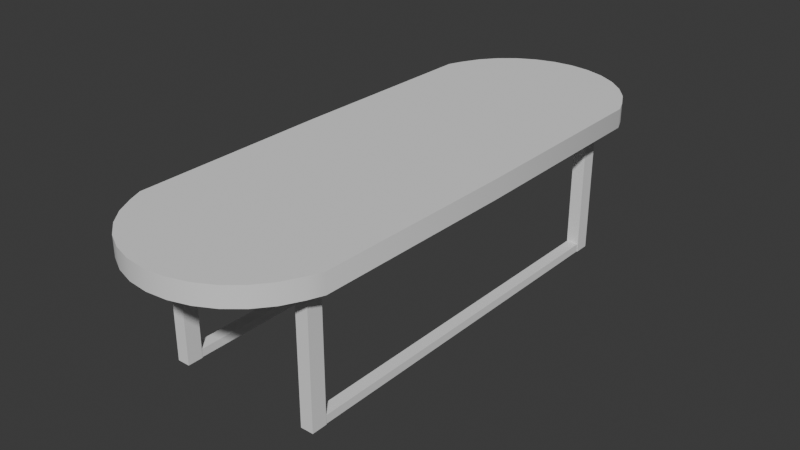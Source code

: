 # Source: MeetingTable.blend  (saved by Blender 4.2.67; exported with 4.5.12 LTS)
import bpy
from mathutils import Matrix  # noqa: F401  (used for matrix-valued properties, if any)

bpy.ops.wm.read_factory_settings(use_empty=True)
scene = bpy.context.scene
scene.name = 'Scene'

# ---- collections
col_collection = bpy.data.collections.new('Collection'); scene.collection.children.link(col_collection)
col_export = bpy.data.collections.new('Export'); scene.collection.children.link(col_export)

# ---- node groups
ng_smooth_by_angle = bpy.data.node_groups.new('Smooth by Angle', 'GeometryNodeTree')
_s = ng_smooth_by_angle.interface.new_socket(name='Mesh', in_out='OUTPUT', socket_type='NodeSocketGeometry')
_s = ng_smooth_by_angle.interface.new_socket(name='Mesh', in_out='INPUT', socket_type='NodeSocketGeometry')
_s = ng_smooth_by_angle.interface.new_socket(name='Angle', in_out='INPUT', socket_type='NodeSocketFloat')
_s.subtype = 'ANGLE'
_s.default_value = 0.5236
_s.min_value = 0.0
_s.max_value = 3.142
_s.description = 'Maximum face angle for smooth edges'
_s = ng_smooth_by_angle.interface.new_socket(name='Ignore Sharpness', in_out='INPUT', socket_type='NodeSocketBool')
_s.force_non_field = True
ng_smooth_by_angle.description = 'Set the sharpness of mesh edges based on the angle between the neighboring faces'
ng_smooth_by_angle.is_modifier = True
_N = ng_smooth_by_angle.nodes; _L = ng_smooth_by_angle.links
n0 = _N.new('GeometryNodeSetShadeSmooth'); n0.name = 'Set Shade Smooth'; n0.location = (120, -80)
n0.domain = 'EDGE'
n1 = _N.new('GeometryNodeSetShadeSmooth'); n1.name = 'Set Shade Smooth.001'; n1.location = (300, -80)
n2 = _N.new('NodeGroupOutput'); n2.name = 'Group Output'; n2.location = (480, -80)
n3 = _N.new('GeometryNodeInputMeshEdgeAngle'); n3.name = 'Edge Angle'; n3.location = (-440, -240)
n4 = _N.new('NodeGroupInput'); n4.name = 'Group Input'; n4.location = (-80, -80)
n5 = _N.new('GeometryNodeInputEdgeSmooth'); n5.name = 'Is Edge Smooth'; n5.location = (-260, -120)
n6 = _N.new('GeometryNodeInputShadeSmooth'); n6.name = 'Is Shade Smooth'; n6.location = (-440, -397)
n7 = _N.new('FunctionNodeCompare'); n7.name = 'Compare'; n7.location = (-260, -260)
n7.operation = 'LESS_EQUAL'
n7.inputs[6].default_value = (0.0, 0.0, 0.0, 0.0)
n7.inputs[7].default_value = (0.0, 0.0, 0.0, 0.0)
n8 = _N.new('FunctionNodeBooleanMath'); n8.name = 'Boolean Math.001'; n8.location = (-80, -260)
n9 = _N.new('NodeGroupInput'); n9.name = 'Group Input.001'; n9.location = (-440, -329)
n10 = _N.new('NodeGroupInput'); n10.name = 'Group Input.002'; n10.location = (-259, -189)
n11 = _N.new('FunctionNodeBooleanMath'); n11.name = 'Boolean Math'; n11.location = (-80, -149)
n11.operation = 'OR'
n12 = _N.new('FunctionNodeBooleanMath'); n12.name = 'Boolean Math.002'; n12.location = (-260, -380)
n12.operation = 'OR'
n13 = _N.new('NodeGroupInput'); n13.name = 'Group Input.003'; n13.location = (-440, -460)
_L.new(n3.outputs[0], n7.inputs[0])
_L.new(n1.outputs[0], n2.inputs[0])
_L.new(n9.outputs[1], n7.inputs[1])
_L.new(n7.outputs[0], n8.inputs[0])
_L.new(n4.outputs[0], n0.inputs[0])
_L.new(n0.outputs[0], n1.inputs[0])
_L.new(n8.outputs[0], n0.inputs[2])
_L.new(n10.outputs[2], n11.inputs[1])
_L.new(n5.outputs[0], n11.inputs[0])
_L.new(n11.outputs[0], n0.inputs[1])
_L.new(n13.outputs[2], n12.inputs[1])
_L.new(n6.outputs[0], n12.inputs[0])
_L.new(n12.outputs[0], n8.inputs[1])
n2.is_active_output = True

# ---- world
world_world = bpy.data.worlds.new('World'); scene.world = world_world
world_world.use_nodes = True; world_world.node_tree.nodes.clear()
_N = world_world.node_tree.nodes; _L = world_world.node_tree.links
n0 = _N.new('ShaderNodeOutputWorld'); n0.name = 'World Output'; n0.location = (300, 300)
n1 = _N.new('ShaderNodeBackground'); n1.name = 'Background'; n1.location = (10, 300)
n1.inputs[0].default_value = (0.05088, 0.05088, 0.05088, 1.0)
_L.new(n1.outputs[0], n0.inputs[0])
n0.is_active_output = True
world_world.color = (0.05088, 0.05088, 0.05088)
world_world.sun_shadow_jitter_overblur = 0.0

# ---- meshes
me_cylinder = bpy.data.meshes.new('Cylinder')
me_cylinder.from_pydata([(0.0, 2.711, -1.0), (0.0, 2.711, 1.0), (0.1951, 2.692, -1.0), (0.1951, 2.692, 1.0), (0.3827, 2.635, -1.0), (0.3827, 2.635, 1.0), (0.5556, 2.543, -1.0), (0.5556, 2.543, 1.0), (0.7071, 2.418, -1.0), (0.7071, 2.418, 1.0), (0.8315, 2.267, -1.0), (0.8315, 2.267, 1.0), (0.9239, 2.094, -1.0), (0.9239, 2.094, 1.0), (0.9808, 1.957, -1.0), (0.9808, 1.957, 1.0), (1.0, 0.0, -1.0), (1.0, 0.0, 1.0), (0.9808, -1.957, -1.0), (0.9808, -1.957, 1.0), (0.9239, -2.094, -1.0), (0.9239, -2.094, 1.0), (0.8315, -2.267, -1.0), (0.8315, -2.267, 1.0), (0.7071, -2.418, -1.0), (0.7071, -2.418, 1.0), (0.5556, -2.543, -1.0), (0.5556, -2.543, 1.0), (0.3827, -2.635, -1.0), (0.3827, -2.635, 1.0), (0.1951, -2.692, -1.0), (0.1951, -2.692, 1.0), (0.0, -2.711, -1.0), (0.0, -2.711, 1.0), (-0.1951, -2.692, -1.0), (-0.1951, -2.692, 1.0), (-0.3827, -2.635, -1.0), (-0.3827, -2.635, 1.0), (-0.5556, -2.543, -1.0), (-0.5556, -2.543, 1.0), (-0.7071, -2.418, -1.0), (-0.7071, -2.418, 1.0), (-0.8315, -2.267, -1.0), (-0.8315, -2.267, 1.0), (-0.9239, -2.094, -1.0), (-0.9239, -2.094, 1.0), (-0.9808, -1.957, -1.0), (-0.9808, -1.957, 1.0), (-1.0, 0.0, -1.0), (-1.0, 0.0, 1.0), (-0.9808, 1.957, -1.0), (-0.9808, 1.957, 1.0), (-0.9239, 2.094, -1.0), (-0.9239, 2.094, 1.0), (-0.8315, 2.267, -1.0), (-0.8315, 2.267, 1.0), (-0.7071, 2.418, -1.0), (-0.7071, 2.418, 1.0), (-0.5556, 2.543, -1.0), (-0.5556, 2.543, 1.0), (-0.3827, 2.635, -1.0), (-0.3827, 2.635, 1.0), (-0.1951, 2.692, -1.0), (-0.1951, 2.692, 1.0)], [], [(0, 1, 3, 2), (2, 3, 5, 4), (4, 5, 7, 6), (6, 7, 9, 8), (8, 9, 11, 10), (10, 11, 13, 12), (12, 13, 15, 14), (14, 15, 17, 16), (16, 17, 19, 18), (18, 19, 21, 20), (20, 21, 23, 22), (22, 23, 25, 24), (24, 25, 27, 26), (26, 27, 29, 28), (28, 29, 31, 30), (30, 31, 33, 32), (32, 33, 35, 34), (34, 35, 37, 36), (36, 37, 39, 38), (38, 39, 41, 40), (40, 41, 43, 42), (42, 43, 45, 44), (44, 45, 47, 46), (46, 47, 49, 48), (48, 49, 51, 50), (50, 51, 53, 52), (52, 53, 55, 54), (54, 55, 57, 56), (56, 57, 59, 58), (58, 59, 61, 60), (3, 1, 63, 61, 59, 57, 55, 53, 51, 49, 47, 45, 43, 41, 39, 37, 35, 33, 31, 29, 27, 25, 23, 21, 19, 17, 15, 13, 11, 9, 7, 5), (60, 61, 63, 62), (62, 63, 1, 0), (0, 2, 4, 6, 8, 10, 12, 14, 16, 18, 20, 22, 24, 26, 28, 30, 32, 34, 36, 38, 40, 42, 44, 46, 48, 50, 52, 54, 56, 58, 60, 62)])
me_cylinder.polygons.foreach_set('use_smooth', [True] * 34)
_uv = me_cylinder.uv_layers.new(name='UVMap')
_uv.uv.foreach_set('vector', [1.0, 0.5, 1.0, 1.0, 0.9688, 1.0, 0.9688, 0.5, 0.9688, 0.5, 0.9688, 1.0, 0.9375, 1.0, 0.9375, 0.5, 0.9375, 0.5, 0.9375, 1.0, 0.9062, 1.0, 0.9062, 0.5, 0.9062, 0.5, 0.9062, 1.0, 0.875, 1.0, 0.875, 0.5, 0.875, 0.5, 0.875, 1.0, 0.8438, 1.0, 0.8438, 0.5, 0.8438, 0.5, 0.8438, 1.0, 0.8125, 1.0, 0.8125, 0.5, 0.8125, 0.5, 0.8125, 1.0, 0.7812, 1.0, 0.7812, 0.5, 0.7812, 0.5, 0.7812, 1.0, 0.75, 1.0, 0.75, 0.5, 0.75, 0.5, 0.75, 1.0, 0.7188, 1.0, 0.7188, 0.5, 0.7188, 0.5, 0.7188, 1.0, 0.6875, 1.0, 0.6875, 0.5, 0.6875, 0.5, 0.6875, 1.0, 0.6562, 1.0, 0.6562, 0.5, 0.6562, 0.5, 0.6562, 1.0, 0.625, 1.0, 0.625, 0.5, 0.625, 0.5, 0.625, 1.0, 0.5938, 1.0, 0.5938, 0.5, 0.5938, 0.5, 0.5938, 1.0, 0.5625, 1.0, 0.5625, 0.5, 0.5625, 0.5, 0.5625, 1.0, 0.5312, 1.0, 0.5312, 0.5, 0.5312, 0.5, 0.5312, 1.0, 0.5, 1.0, 0.5, 0.5, 0.5, 0.5, 0.5, 1.0, 0.4688, 1.0, 0.4688, 0.5, 0.4688, 0.5, 0.4688, 1.0, 0.4375, 1.0, 0.4375, 0.5, 0.4375, 0.5, 0.4375, 1.0, 0.4062, 1.0, 0.4062, 0.5, 0.4062, 0.5, 0.4062, 1.0, 0.375, 1.0, 0.375, 0.5, 0.375, 0.5, 0.375, 1.0, 0.3438, 1.0, 0.3438, 0.5, 0.3438, 0.5, 0.3438, 1.0, 0.3125, 1.0, 0.3125, 0.5, 0.3125, 0.5, 0.3125, 1.0, 0.2812, 1.0, 0.2812, 0.5, 0.2812, 0.5, 0.2812, 1.0, 0.25, 1.0, 0.25, 0.5, 0.25, 0.5, 0.25, 1.0, 0.2188, 1.0, 0.2188, 0.5, 0.2188, 0.5, 0.2188, 1.0, 0.1875, 1.0, 0.1875, 0.5, 0.1875, 0.5, 0.1875, 1.0, 0.1562, 1.0, 0.1562, 0.5, 0.1562, 0.5, 0.1562, 1.0, 0.125, 1.0, 0.125, 0.5, 0.125, 0.5, 0.125, 1.0, 0.09375, 1.0, 0.09375, 0.5, 0.09375, 0.5, 0.09375, 1.0, 0.0625, 1.0, 0.0625, 0.5, 0.2968, 0.4854, 0.25, 0.49, 0.2032, 0.4854, 0.1582, 0.4717, 0.1167, 0.4496, 0.08029, 0.4197, 0.05045, 0.3833, 0.02827, 0.3418, 0.01461, 0.2968, 0.01, 0.25, 0.01461, 0.2032, 0.02827, 0.1582, 0.05045, 0.1167, 0.08029, 0.08029, 0.1167, 0.05045, 0.1582, 0.02827, 0.2032, 0.01461, 0.25, 0.01, 0.2968, 0.01461, 0.3418, 0.02827, 0.3833, 0.05045, 0.4197, 0.08029, 0.4496, 0.1167, 0.4717, 0.1582, 0.4854, 0.2032, 0.49, 0.25, 0.4854, 0.2968, 0.4717, 0.3418, 0.4496, 0.3833, 0.4197, 0.4197, 0.3833, 0.4496, 0.3418, 0.4717, 0.0625, 0.5, 0.0625, 1.0, 0.03125, 1.0, 0.03125, 0.5, 0.03125, 0.5, 0.03125, 1.0, 0.0, 1.0, 0.0, 0.5, 0.75, 0.49, 0.7968, 0.4854, 0.8418, 0.4717, 0.8833, 0.4496, 0.9197, 0.4197, 0.9496, 0.3833, 0.9717, 0.3418, 0.9854, 0.2968, 0.99, 0.25, 0.9854, 0.2032, 0.9717, 0.1582, 0.9496, 0.1167, 0.9197, 0.08029, 0.8833, 0.05045, 0.8418, 0.02827, 0.7968, 0.01461, 0.75, 0.01, 0.7032, 0.01461, 0.6582, 0.02827, 0.6167, 0.05045, 0.5803, 0.08029, 0.5504, 0.1167, 0.5283, 0.1582, 0.5146, 0.2032, 0.51, 0.25, 0.5146, 0.2968, 0.5283, 0.3418, 0.5504, 0.3833, 0.5803, 0.4197, 0.6167, 0.4496, 0.6582, 0.4717, 0.7032, 0.4854])
me_cylinder.use_mirror_y = True
me_cylinder.update()
me_cube_001 = bpy.data.meshes.new('Cube.001')
me_cube_001.from_pydata([(-1.0, -1.0, -1.0), (-1.0, -1.0, 1.0), (-1.0, 1.0, -1.0), (-1.0, 1.0, 1.0), (1.0, -1.0, -1.0), (1.0, -1.0, 1.0), (1.0, 1.0, -1.0), (1.0, 1.0, 1.0)], [], [(0, 1, 3, 2), (2, 3, 7, 6), (6, 7, 5, 4), (4, 5, 1, 0), (2, 6, 4, 0), (7, 3, 1, 5)])
_uv = me_cube_001.uv_layers.new(name='UVMap')
_uv.uv.foreach_set('vector', [0.375, 0.0, 0.625, 0.0, 0.625, 0.25, 0.375, 0.25, 0.375, 0.25, 0.625, 0.25, 0.625, 0.5, 0.375, 0.5, 0.375, 0.5, 0.625, 0.5, 0.625, 0.75, 0.375, 0.75, 0.375, 0.75, 0.625, 0.75, 0.625, 1.0, 0.375, 1.0, 0.125, 0.5, 0.375, 0.5, 0.375, 0.75, 0.125, 0.75, 0.625, 0.5, 0.875, 0.5, 0.875, 0.75, 0.625, 0.75])
me_cube_001.update()
me_cube_003 = bpy.data.meshes.new('Cube.003')
me_cube_003.from_pydata([(-1.0, -1.0, -1.0), (-1.0, -1.0, 1.0), (-1.0, 1.0, -1.0), (-1.0, 1.0, 1.0), (1.0, -1.0, -1.0), (1.0, -1.0, 1.0), (1.0, 1.0, -1.0), (1.0, 1.0, 1.0)], [], [(0, 1, 3, 2), (2, 3, 7, 6), (6, 7, 5, 4), (4, 5, 1, 0), (2, 6, 4, 0), (7, 3, 1, 5)])
_uv = me_cube_003.uv_layers.new(name='UVMap')
_uv.uv.foreach_set('vector', [0.375, 0.0, 0.625, 0.0, 0.625, 0.25, 0.375, 0.25, 0.375, 0.25, 0.625, 0.25, 0.625, 0.5, 0.375, 0.5, 0.375, 0.5, 0.625, 0.5, 0.625, 0.75, 0.375, 0.75, 0.375, 0.75, 0.625, 0.75, 0.625, 1.0, 0.375, 1.0, 0.125, 0.5, 0.375, 0.5, 0.375, 0.75, 0.125, 0.75, 0.625, 0.5, 0.875, 0.5, 0.875, 0.75, 0.625, 0.75])
me_cube_003.update()
me_cube_006 = bpy.data.meshes.new('Cube.006')
me_cube_006.from_pydata([(-1.0, -1.0, -1.0), (-1.0, -1.0, 1.0), (-1.0, 1.0, -1.0), (-1.0, 1.0, 1.0), (1.0, -1.0, -1.0), (1.0, -1.0, 1.0), (1.0, 1.0, -1.0), (1.0, 1.0, 1.0)], [], [(0, 1, 3, 2), (2, 3, 7, 6), (6, 7, 5, 4), (4, 5, 1, 0), (2, 6, 4, 0), (7, 3, 1, 5)])
_uv = me_cube_006.uv_layers.new(name='UVMap')
_uv.uv.foreach_set('vector', [0.375, 0.0, 0.625, 0.0, 0.625, 0.25, 0.375, 0.25, 0.375, 0.25, 0.625, 0.25, 0.625, 0.5, 0.375, 0.5, 0.375, 0.5, 0.625, 0.5, 0.625, 0.75, 0.375, 0.75, 0.375, 0.75, 0.625, 0.75, 0.625, 1.0, 0.375, 1.0, 0.125, 0.5, 0.375, 0.5, 0.375, 0.75, 0.125, 0.75, 0.625, 0.5, 0.875, 0.5, 0.875, 0.75, 0.625, 0.75])
me_cube_006.update()
me_cube_007 = bpy.data.meshes.new('Cube.007')
me_cube_007.from_pydata([(-1.0, -1.0, -1.0), (-1.0, -1.0, 1.0), (-1.0, 1.0, -1.0), (-1.0, 1.0, 1.0), (1.0, -1.0, -1.0), (1.0, -1.0, 1.0), (1.0, 1.0, -1.0), (1.0, 1.0, 1.0)], [], [(0, 1, 3, 2), (2, 3, 7, 6), (6, 7, 5, 4), (4, 5, 1, 0), (2, 6, 4, 0), (7, 3, 1, 5)])
_uv = me_cube_007.uv_layers.new(name='UVMap')
_uv.uv.foreach_set('vector', [0.375, 0.0, 0.625, 0.0, 0.625, 0.25, 0.375, 0.25, 0.375, 0.25, 0.625, 0.25, 0.625, 0.5, 0.375, 0.5, 0.375, 0.5, 0.625, 0.5, 0.625, 0.75, 0.375, 0.75, 0.375, 0.75, 0.625, 0.75, 0.625, 1.0, 0.375, 1.0, 0.125, 0.5, 0.375, 0.5, 0.375, 0.75, 0.125, 0.75, 0.625, 0.5, 0.875, 0.5, 0.875, 0.75, 0.625, 0.75])
me_cube_007.update()
me_cube_008 = bpy.data.meshes.new('Cube.008')
me_cube_008.from_pydata([(-1.0, -1.0, -1.0), (-1.0, -1.0, 1.0), (-1.0, 1.0, -1.0), (-1.0, 1.0, 1.0), (1.0, -1.0, -1.0), (1.0, -1.0, 1.0), (1.0, 1.0, -1.0), (1.0, 1.0, 1.0)], [], [(0, 1, 3, 2), (2, 3, 7, 6), (6, 7, 5, 4), (4, 5, 1, 0), (2, 6, 4, 0), (7, 3, 1, 5)])
_uv = me_cube_008.uv_layers.new(name='UVMap')
_uv.uv.foreach_set('vector', [0.375, 0.0, 0.625, 0.0, 0.625, 0.25, 0.375, 0.25, 0.375, 0.25, 0.625, 0.25, 0.625, 0.5, 0.375, 0.5, 0.375, 0.5, 0.625, 0.5, 0.625, 0.75, 0.375, 0.75, 0.375, 0.75, 0.625, 0.75, 0.625, 1.0, 0.375, 1.0, 0.125, 0.5, 0.375, 0.5, 0.375, 0.75, 0.125, 0.75, 0.625, 0.5, 0.875, 0.5, 0.875, 0.75, 0.625, 0.75])
me_cube_008.update()
me_cube_009 = bpy.data.meshes.new('Cube.009')
me_cube_009.from_pydata([(-1.0, -1.0, -1.0), (-1.0, -1.0, 1.0), (-1.0, 1.0, -1.0), (-1.0, 1.0, 1.0), (1.0, -1.0, -1.0), (1.0, -1.0, 1.0), (1.0, 1.0, -1.0), (1.0, 1.0, 1.0)], [], [(0, 1, 3, 2), (2, 3, 7, 6), (6, 7, 5, 4), (4, 5, 1, 0), (2, 6, 4, 0), (7, 3, 1, 5)])
_uv = me_cube_009.uv_layers.new(name='UVMap')
_uv.uv.foreach_set('vector', [0.375, 0.0, 0.625, 0.0, 0.625, 0.25, 0.375, 0.25, 0.375, 0.25, 0.625, 0.25, 0.625, 0.5, 0.375, 0.5, 0.375, 0.5, 0.625, 0.5, 0.625, 0.75, 0.375, 0.75, 0.375, 0.75, 0.625, 0.75, 0.625, 1.0, 0.375, 1.0, 0.125, 0.5, 0.375, 0.5, 0.375, 0.75, 0.125, 0.75, 0.625, 0.5, 0.875, 0.5, 0.875, 0.75, 0.625, 0.75])
me_cube_009.update()
me_cube_010 = bpy.data.meshes.new('Cube.010')
me_cube_010.from_pydata([(-1.0, -1.0, -1.0), (-1.0, -1.0, 1.0), (-1.0, 1.0, -1.0), (-1.0, 1.0, 1.0), (1.0, -1.0, -1.0), (1.0, -1.0, 1.0), (1.0, 1.0, -1.0), (1.0, 1.0, 1.0)], [], [(0, 1, 3, 2), (2, 3, 7, 6), (6, 7, 5, 4), (4, 5, 1, 0), (2, 6, 4, 0), (7, 3, 1, 5)])
_uv = me_cube_010.uv_layers.new(name='UVMap')
_uv.uv.foreach_set('vector', [0.375, 0.0, 0.625, 0.0, 0.625, 0.25, 0.375, 0.25, 0.375, 0.25, 0.625, 0.25, 0.625, 0.5, 0.375, 0.5, 0.375, 0.5, 0.625, 0.5, 0.625, 0.75, 0.375, 0.75, 0.375, 0.75, 0.625, 0.75, 0.625, 1.0, 0.375, 1.0, 0.125, 0.5, 0.375, 0.5, 0.375, 0.75, 0.125, 0.75, 0.625, 0.5, 0.875, 0.5, 0.875, 0.75, 0.625, 0.75])
me_cube_010.update()
me_cube_012 = bpy.data.meshes.new('Cube.012')
me_cube_012.from_pydata([(-1.0, -1.0, -1.0), (-1.0, -1.0, 1.0), (-1.0, 1.0, -1.0), (-1.0, 1.0, 1.0), (1.0, -1.0, -1.0), (1.0, -1.0, 1.0), (1.0, 1.0, -1.0), (1.0, 1.0, 1.0)], [], [(0, 1, 3, 2), (2, 3, 7, 6), (6, 7, 5, 4), (4, 5, 1, 0), (2, 6, 4, 0), (7, 3, 1, 5)])
_uv = me_cube_012.uv_layers.new(name='UVMap')
_uv.uv.foreach_set('vector', [0.375, 0.0, 0.625, 0.0, 0.625, 0.25, 0.375, 0.25, 0.375, 0.25, 0.625, 0.25, 0.625, 0.5, 0.375, 0.5, 0.375, 0.5, 0.625, 0.5, 0.625, 0.75, 0.375, 0.75, 0.375, 0.75, 0.625, 0.75, 0.625, 1.0, 0.375, 1.0, 0.125, 0.5, 0.375, 0.5, 0.375, 0.75, 0.125, 0.75, 0.625, 0.5, 0.875, 0.5, 0.875, 0.75, 0.625, 0.75])
me_cube_012.update()
me_cube_013 = bpy.data.meshes.new('Cube.013')
me_cube_013.from_pydata([(-1.0, -1.0, -1.0), (-1.0, -1.0, 1.0), (-1.0, 1.0, -1.0), (-1.0, 1.0, 1.0), (1.0, -1.0, -1.0), (1.0, -1.0, 1.0), (1.0, 1.0, -1.0), (1.0, 1.0, 1.0)], [], [(0, 1, 3, 2), (2, 3, 7, 6), (6, 7, 5, 4), (4, 5, 1, 0), (2, 6, 4, 0), (7, 3, 1, 5)])
_uv = me_cube_013.uv_layers.new(name='UVMap')
_uv.uv.foreach_set('vector', [0.375, 0.0, 0.625, 0.0, 0.625, 0.25, 0.375, 0.25, 0.375, 0.25, 0.625, 0.25, 0.625, 0.5, 0.375, 0.5, 0.375, 0.5, 0.625, 0.5, 0.625, 0.75, 0.375, 0.75, 0.375, 0.75, 0.625, 0.75, 0.625, 1.0, 0.375, 1.0, 0.125, 0.5, 0.375, 0.5, 0.375, 0.75, 0.125, 0.75, 0.625, 0.5, 0.875, 0.5, 0.875, 0.75, 0.625, 0.75])
me_cube_013.update()
me_cube_014 = bpy.data.meshes.new('Cube.014')
me_cube_014.from_pydata([(-1.0, -1.0, -1.0), (-1.0, -1.0, 1.0), (-1.0, 1.0, -1.0), (-1.0, 1.0, 1.0), (1.0, -1.0, -1.0), (1.0, -1.0, 1.0), (1.0, 1.0, -1.0), (1.0, 1.0, 1.0)], [], [(0, 1, 3, 2), (2, 3, 7, 6), (6, 7, 5, 4), (4, 5, 1, 0), (2, 6, 4, 0), (7, 3, 1, 5)])
_uv = me_cube_014.uv_layers.new(name='UVMap')
_uv.uv.foreach_set('vector', [0.375, 0.0, 0.625, 0.0, 0.625, 0.25, 0.375, 0.25, 0.375, 0.25, 0.625, 0.25, 0.625, 0.5, 0.375, 0.5, 0.375, 0.5, 0.625, 0.5, 0.625, 0.75, 0.375, 0.75, 0.375, 0.75, 0.625, 0.75, 0.625, 1.0, 0.375, 1.0, 0.125, 0.5, 0.375, 0.5, 0.375, 0.75, 0.125, 0.75, 0.625, 0.5, 0.875, 0.5, 0.875, 0.75, 0.625, 0.75])
me_cube_014.update()
me_cube_015 = bpy.data.meshes.new('Cube.015')
me_cube_015.from_pydata([(-1.0, -1.0, -1.0), (-1.0, -1.0, 1.0), (-1.0, 1.0, -1.0), (-1.0, 1.0, 1.0), (1.0, -1.0, -1.0), (1.0, -1.0, 1.0), (1.0, 1.0, -1.0), (1.0, 1.0, 1.0)], [], [(0, 1, 3, 2), (2, 3, 7, 6), (6, 7, 5, 4), (4, 5, 1, 0), (2, 6, 4, 0), (7, 3, 1, 5)])
_uv = me_cube_015.uv_layers.new(name='UVMap')
_uv.uv.foreach_set('vector', [0.375, 0.0, 0.625, 0.0, 0.625, 0.25, 0.375, 0.25, 0.375, 0.25, 0.625, 0.25, 0.625, 0.5, 0.375, 0.5, 0.375, 0.5, 0.625, 0.5, 0.625, 0.75, 0.375, 0.75, 0.375, 0.75, 0.625, 0.75, 0.625, 1.0, 0.375, 1.0, 0.125, 0.5, 0.375, 0.5, 0.375, 0.75, 0.125, 0.75, 0.625, 0.5, 0.875, 0.5, 0.875, 0.75, 0.625, 0.75])
me_cube_015.update()

# ---- objects
ob_cylinder = bpy.data.objects.new('Cylinder', me_cylinder)
ob_cube = bpy.data.objects.new('Cube', me_cube_001)
ob_cube_001 = bpy.data.objects.new('Cube.001', me_cube_003)
ob_cube_003 = bpy.data.objects.new('Cube.003', me_cube_006)
ob_cube_004 = bpy.data.objects.new('Cube.004', me_cube_007)
ob_cube_005 = bpy.data.objects.new('Cube.005', me_cube_008)
ob_cube_006 = bpy.data.objects.new('Cube.006', me_cube_009)
ob_cube_007 = bpy.data.objects.new('Cube.007', me_cube_010)
ob_cube_008 = bpy.data.objects.new('Cube.008', me_cube_012)
ob_cube_009 = bpy.data.objects.new('Cube.009', me_cube_013)
ob_cube_010 = bpy.data.objects.new('Cube.010', me_cube_014)
ob_cube_002 = bpy.data.objects.new('Cube.002', me_cube_015)

# ---- transforms, parenting, visibility, modifiers, constraints
ob_cylinder.location = (0.0, 0.0, 1.092)
ob_cylinder.scale = (1.0, 1.0, -0.09231)
ob_cylinder.use_mesh_mirror_y = True
_m = ob_cylinder.modifiers.new('Smooth by Angle', 'NODES')
_m.node_group = ng_smooth_by_angle
_m.use_pin_to_last = True
_m.show_group_selector = False
ob_cube.location = (0.0, 0.0, 0.9687)
ob_cube.scale = (0.7946, 2.104, 0.03829)
ob_cube_001.location = (-0.7, -0.00185, 0.916)
ob_cube_001.scale = (0.06105, 1.931, -0.03876)
ob_cube_003.location = (-0.7001, 1.853, 0.2904)
ob_cube_003.scale = (0.06107, 0.07439, -0.5873)
ob_cube_004.location = (-0.7, 0.07, -0.2549)
ob_cube_004.scale = (0.05718, 1.858, -0.03876)
ob_cube_005.location = (-0.004, 1.865, 0.9175)
ob_cube_005.rotation_euler = (0.0, -0.0, 1.571)
ob_cube_005.scale = (0.06105, 0.6481, -0.03876)
ob_cube_006.location = (-0.004, -1.865, 0.9175)
ob_cube_006.rotation_euler = (0.0, -0.0, 1.571)
ob_cube_006.scale = (0.06105, 0.6481, -0.03876)
ob_cube_007.location = (0.7, 0.07, -0.2549)
ob_cube_007.scale = (0.05718, 1.858, -0.03876)
ob_cube_008.location = (0.7001, 1.853, 0.2904)
ob_cube_008.scale = (0.06107, 0.07439, -0.5873)
ob_cube_009.location = (-0.7001, -1.853, 0.2904)
ob_cube_009.scale = (0.06107, 0.07439, -0.5873)
ob_cube_010.location = (0.7001, -1.853, 0.2904)
ob_cube_010.scale = (0.06107, 0.07439, -0.5873)
ob_cube_002.location = (0.7, -0.00185, 0.916)
ob_cube_002.scale = (0.06105, 1.931, -0.03876)

# ---- collection membership
col_collection.objects.link(ob_cylinder)
col_collection.objects.link(ob_cube)
col_collection.objects.link(ob_cube_001)
col_collection.objects.link(ob_cube_003)
col_collection.objects.link(ob_cube_004)
col_collection.objects.link(ob_cube_005)
col_collection.objects.link(ob_cube_006)
col_collection.objects.link(ob_cube_007)
col_collection.objects.link(ob_cube_008)
col_collection.objects.link(ob_cube_009)
col_collection.objects.link(ob_cube_010)
col_collection.objects.link(ob_cube_002)

# ---- scene / render settings (as saved in the file)
scene.frame_start = 1; scene.frame_end = 250; scene.frame_set(1)
scene.render.engine = 'BLENDER_EEVEE_NEXT'
bpy.context.view_layer.update()

# ---- added for rendering (the .blend has no active camera and no usable light): camera, sun
cam_auto = bpy.data.cameras.new('AutoCamera')
cam_auto.lens = 50.0
cam_auto.sensor_width = 36.0
cam_auto.clip_end = 1000.0
ob_auto_camera = bpy.data.objects.new('AutoCamera', cam_auto)
scene.collection.objects.link(ob_auto_camera)
ob_auto_camera.location = (5.52011, -6.62413, 4.85981)
ob_auto_camera.rotation_euler = (1.09748, -7.21219e-08, 0.694738)
scene.camera = ob_auto_camera
light_auto_sun = bpy.data.lights.new('AutoSun', 'SUN')
light_auto_sun.energy = 3.0
light_auto_sun.angle = 0.0523599
ob_auto_sun = bpy.data.objects.new('AutoSun', light_auto_sun)
scene.collection.objects.link(ob_auto_sun)
ob_auto_sun.rotation_euler = (0.872665, 0.174533, 0.523599)
bpy.context.view_layer.update()
